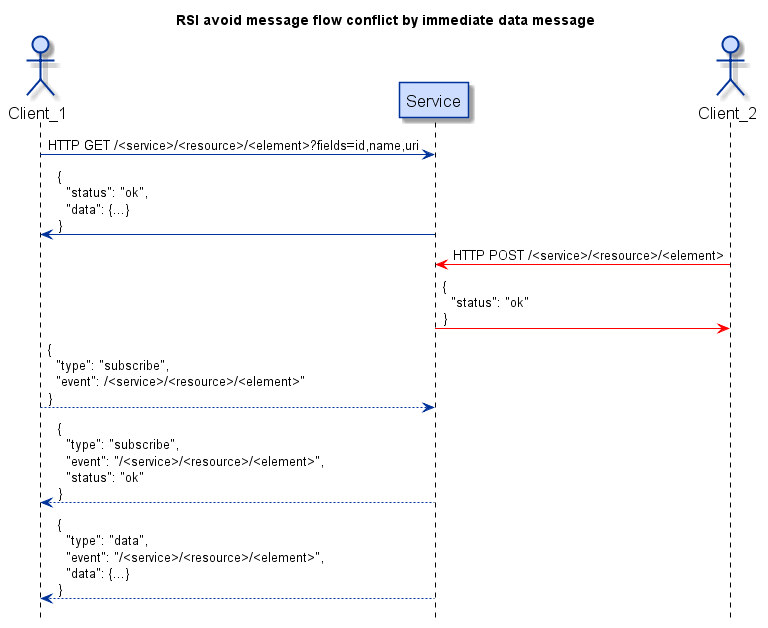

The diagram above was rendered by PlantUML. Its source (embedded in the PNG):
@startuml
skinparam sequence {
  ArrowColor #003399
  ActorBorderColor #003399
  actorBackgroundColor #ccddff
  LifeLineBorderColor #000000
  LifeLineBackgroundColor #A9DCDF
  ParticipantBorderColor #003399
  ParticipantBackgroundColor #ccddff
  ParticipantFontSize 17
  ActorFontSize 17
  ActorFontName Aapex
}

hide footbox
title RSI avoid message flow conflict by immediate data message

actor Client_1
participant Service
actor Client_2

Client_1 -> Service : HTTP GET /<service>/<resource>/<element>?fields=id,name,uri
Service -> Client_1 : {\n  "status": "ok",\n  "data": {...}\n}

Client_2 -[#red]> Service : HTTP POST /<service>/<resource>/<element>
Service -[#red]> Client_2 : {\n  "status": "ok"\n}

Client_1 --> Service : {\n  "type": "subscribe",\n  "event": /<service>/<resource>/<element>"\n}
Service --> Client_1 : {\n  "type": "subscribe",\n  "event": "/<service>/<resource>/<element>",\n  "status": "ok"\n}
Service --> Client_1 : {\n  "type": "data",\n  "event": "/<service>/<resource>/<element>",\n  "data": {...}\n}

@enduml